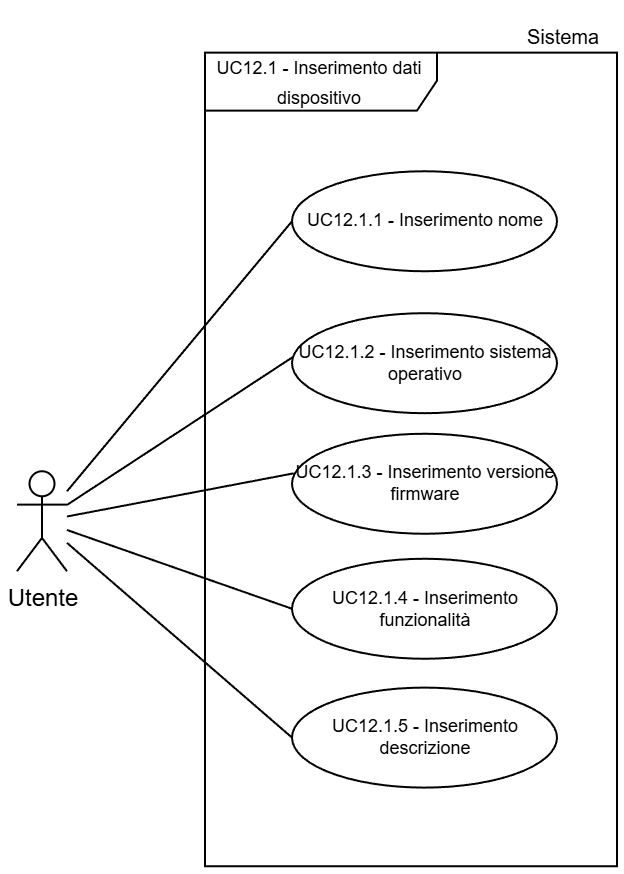

The diagram above was exported from draw.io. Its source (the exported page's mxGraphModel, read from the mxfile embedded in the PNG):
<mxGraphModel dx="1397" dy="782" grid="1" gridSize="30" guides="1" tooltips="1" connect="1" arrows="1" fold="1" page="1" pageScale="2" pageWidth="5000" pageHeight="5000" background="light-dark(#FFFFFF,#FFFFFF)" math="0" shadow="0">
  <root>
    <mxCell id="0" />
    <mxCell id="1" parent="0" />
    <mxCell id="2" parent="1" style="shape=umlFrame;whiteSpace=wrap;html=1;pointerEvents=0;swimlaneFillColor=light-dark(transparent,#FFFFFF);strokeColor=light-dark(#000000,#000000);fillColor=none;width=116;height=29;gradientColor=none;spacing=2;" value="&lt;p style=&quot;padding-top: 0px;&quot;&gt;&lt;font style=&quot;color: light-dark(rgb(0, 0, 0), rgb(0, 0, 0)); line-height: 50%; font-size: 9px;&quot;&gt;&lt;font style=&quot;line-height: 50%;&quot;&gt;&lt;font style=&quot;&quot;&gt;UC12.1 -&amp;nbsp;&lt;/font&gt;&lt;/font&gt;&lt;span style=&quot;background-color: transparent; line-height: 50%;&quot;&gt;&lt;font style=&quot;&quot;&gt;Inserimento dati dispositivo&lt;/font&gt;&lt;/span&gt;&lt;/font&gt;&lt;/p&gt;" vertex="1">
      <mxGeometry height="406.83" width="206" x="6034" y="973.8" as="geometry" />
    </mxCell>
    <mxCell id="3" parent="1" style="shape=umlActor;verticalLabelPosition=bottom;verticalAlign=top;html=1;outlineConnect=0;strokeColor=light-dark(#000000,#000000);fillColor=light-dark(#FFFFFF,transparent);" value="&lt;font style=&quot;color: light-dark(rgb(0, 0, 0), rgb(0, 0, 0));&quot;&gt;Utente&lt;/font&gt;" vertex="1">
      <mxGeometry height="50" width="25" x="5940" y="1183.1300000000003" as="geometry" />
    </mxCell>
    <mxCell id="4" parent="1" style="ellipse;whiteSpace=wrap;html=1;strokeColor=light-dark(#000000,#000000);align=center;verticalAlign=middle;fontFamily=Helvetica;fontSize=9;fontColor=default;fillColor=light-dark(#FFFFFF, #ffffff);" value="&lt;font style=&quot;color: light-dark(rgb(0, 0, 0), rgb(0, 0, 0)); line-height: 100%;&quot;&gt;UC12.1.1 - Inserimento nome&lt;/font&gt;" vertex="1">
      <mxGeometry height="50" width="132.5" x="6077.5" y="1033.13" as="geometry" />
    </mxCell>
    <mxCell id="5" edge="1" parent="1" source="3" style="endArrow=none;endFill=0;endSize=12;html=1;rounded=0;entryX=0;entryY=0.5;entryDx=0;entryDy=0;strokeColor=light-dark(#000000,#000000);" target="4" value="">
      <mxGeometry relative="1" width="160" as="geometry">
        <mxPoint x="5909" y="1025.0000000000002" as="sourcePoint" />
        <mxPoint x="6029" y="1015.0000000000002" as="targetPoint" />
      </mxGeometry>
    </mxCell>
    <mxCell id="6" parent="1" style="ellipse;whiteSpace=wrap;html=1;strokeColor=light-dark(#000000,#000000);align=center;verticalAlign=middle;fontFamily=Helvetica;fontSize=9;fontColor=default;fillColor=light-dark(#FFFFFF, #ffffff);" value="&lt;font style=&quot;color: light-dark(rgb(0, 0, 0), rgb(0, 0, 0)); line-height: 100%;&quot;&gt;UC12.1.2 - Inserimento sistema operativo&lt;/font&gt;" vertex="1">
      <mxGeometry height="50" width="132.5" x="6077.5" y="1104.1" as="geometry" />
    </mxCell>
    <mxCell id="7" edge="1" parent="1" source="3" style="endArrow=none;endFill=0;endSize=12;html=1;rounded=0;entryX=0.004;entryY=0.437;entryDx=0;entryDy=0;strokeColor=light-dark(#000000,#000000);entryPerimeter=0;" target="6" value="">
      <mxGeometry relative="1" width="160" as="geometry">
        <mxPoint x="5910" y="1056.2500000000002" as="sourcePoint" />
        <mxPoint x="5997" y="1057.7500000000002" as="targetPoint" />
      </mxGeometry>
    </mxCell>
    <mxCell id="8" parent="1" style="ellipse;whiteSpace=wrap;html=1;strokeColor=light-dark(#000000,#000000);align=center;verticalAlign=middle;fontFamily=Helvetica;fontSize=9;fontColor=default;fillColor=light-dark(#FFFFFF, #ffffff);" value="&lt;font style=&quot;color: light-dark(rgb(0, 0, 0), rgb(0, 0, 0)); line-height: 100%;&quot;&gt;UC12.1.3 - Inserimento versione firmware&lt;/font&gt;" vertex="1">
      <mxGeometry height="50" width="132.5" x="6077.5" y="1164.38" as="geometry" />
    </mxCell>
    <mxCell id="9" parent="1" style="ellipse;whiteSpace=wrap;html=1;strokeColor=light-dark(#000000,#000000);align=center;verticalAlign=middle;fontFamily=Helvetica;fontSize=9;fontColor=default;fillColor=light-dark(#FFFFFF, #ffffff);" value="&lt;font style=&quot;color: light-dark(rgb(0, 0, 0), rgb(0, 0, 0)); line-height: 100%;&quot;&gt;UC12.1.4 - Inserimento funzionalità&lt;/font&gt;" vertex="1">
      <mxGeometry height="50" width="132.5" x="6077.5" y="1226.88" as="geometry" />
    </mxCell>
    <mxCell id="10" edge="1" parent="1" source="3" style="endArrow=none;endFill=0;endSize=12;html=1;rounded=0;entryX=0.006;entryY=0.396;entryDx=0;entryDy=0;strokeColor=light-dark(#000000,#000000);entryPerimeter=0;" target="8" value="">
      <mxGeometry relative="1" width="160" as="geometry">
        <mxPoint x="5910" y="1133.75" as="sourcePoint" />
        <mxPoint x="5988" y="1132.5" as="targetPoint" />
      </mxGeometry>
    </mxCell>
    <mxCell id="11" parent="1" style="ellipse;whiteSpace=wrap;html=1;strokeColor=light-dark(#000000,#000000);align=center;verticalAlign=middle;fontFamily=Helvetica;fontSize=9;fontColor=default;fillColor=light-dark(#FFFFFF, #ffffff);" value="&lt;font style=&quot;color: light-dark(rgb(0, 0, 0), rgb(0, 0, 0)); line-height: 100%;&quot;&gt;UC12.1.5 - Inserimento descrizione&lt;/font&gt;" vertex="1">
      <mxGeometry height="50" width="132.5" x="6077.5" y="1291.3" as="geometry" />
    </mxCell>
    <mxCell id="12" edge="1" parent="1" source="3" style="endArrow=none;endFill=0;endSize=12;html=1;rounded=0;entryX=0;entryY=0.5;entryDx=0;entryDy=0;strokeColor=light-dark(#000000,#000000);" target="9" value="">
      <mxGeometry relative="1" width="160" as="geometry">
        <mxPoint x="5910" y="1193.75" as="sourcePoint" />
        <mxPoint x="6027" y="1202.75" as="targetPoint" />
      </mxGeometry>
    </mxCell>
    <mxCell id="13" edge="1" parent="1" source="3" style="endArrow=none;endFill=0;endSize=12;html=1;rounded=0;entryX=0;entryY=0.5;entryDx=0;entryDy=0;strokeColor=light-dark(#000000,#000000);" target="11" value="">
      <mxGeometry relative="1" width="160" as="geometry">
        <mxPoint x="5880" y="1193.75" as="sourcePoint" />
        <mxPoint x="5987.5" y="1277.8" as="targetPoint" />
      </mxGeometry>
    </mxCell>
    <mxCell id="14" parent="1" style="text;html=1;whiteSpace=wrap;strokeColor=none;fillColor=none;align=center;verticalAlign=middle;rounded=0;fontFamily=Helvetica;fontSize=10;fontColor=light-dark(#000000,#000000);labelBackgroundColor=none;" value="Sistema" vertex="1">
      <mxGeometry height="30" width="54.5" x="6185.5" y="950.63" as="geometry" />
    </mxCell>
  </root>
</mxGraphModel>